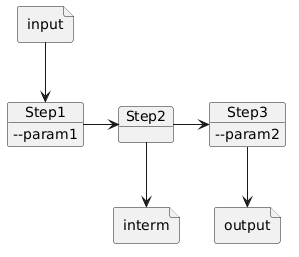

The diagram above was rendered by PlantUML. Its source (embedded in the PNG):
@startuml
skinparam backgroundColor transparent

file input {
}

object Step1 {
--param1
}
object Step2 {
}
object Step3 {
--param2
}

file interm {
}

file output {
}

input --> Step1
Step1 -> Step2
Step2 -> Step3
Step2 --> interm
Step3 --> output
@enduml